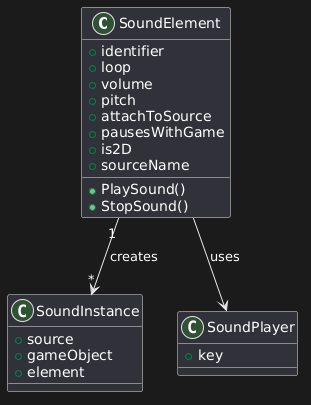

The diagram above was rendered by PlantUML. Its source (embedded in the PNG):
@startuml
class SoundElement {
    + identifier
    + loop
    + volume
    + pitch
    + attachToSource
    + pausesWithGame
    + is2D
    + sourceName

    + PlaySound()
    + StopSound()
}

class SoundInstance {
    + source
    + gameObject
    + element
}

class SoundPlayer {
    + key
}

SoundElement "1" --> "*" SoundInstance : creates
SoundElement --> SoundPlayer : uses
@enduml